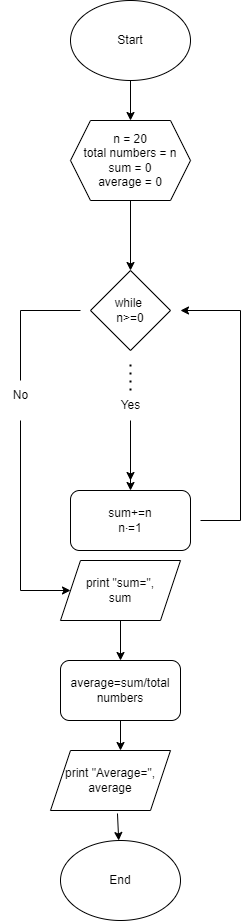

The diagram above was exported from draw.io. Its source (the exported page's mxGraphModel, read from the mxfile embedded in the PNG):
<mxGraphModel dx="880" dy="484" grid="1" gridSize="10" guides="1" tooltips="1" connect="1" arrows="1" fold="1" page="1" pageScale="1" pageWidth="850" pageHeight="1100" math="0" shadow="0">
  <root>
    <mxCell id="0" />
    <mxCell id="1" parent="0" />
    <mxCell id="VfJP0vEpM12Z1oCx4XCX-2" style="edgeStyle=orthogonalEdgeStyle;rounded=0;orthogonalLoop=1;jettySize=auto;html=1;exitX=0.5;exitY=1;exitDx=0;exitDy=0;" edge="1" parent="1" source="VfJP0vEpM12Z1oCx4XCX-1">
      <mxGeometry relative="1" as="geometry">
        <mxPoint x="410" y="160" as="targetPoint" />
      </mxGeometry>
    </mxCell>
    <mxCell id="VfJP0vEpM12Z1oCx4XCX-1" value="Start" style="ellipse;whiteSpace=wrap;html=1;" vertex="1" parent="1">
      <mxGeometry x="350" y="40" width="120" height="80" as="geometry" />
    </mxCell>
    <mxCell id="VfJP0vEpM12Z1oCx4XCX-3" value="n = 20&lt;br&gt;total numbers = n&lt;br&gt;sum = 0&lt;br&gt;average = 0" style="shape=hexagon;perimeter=hexagonPerimeter2;whiteSpace=wrap;html=1;fixedSize=1;" vertex="1" parent="1">
      <mxGeometry x="350" y="160" width="120" height="80" as="geometry" />
    </mxCell>
    <mxCell id="VfJP0vEpM12Z1oCx4XCX-4" value="" style="endArrow=classic;html=1;rounded=0;exitX=0.5;exitY=1;exitDx=0;exitDy=0;" edge="1" parent="1" source="VfJP0vEpM12Z1oCx4XCX-3">
      <mxGeometry width="50" height="50" relative="1" as="geometry">
        <mxPoint x="400" y="280" as="sourcePoint" />
        <mxPoint x="410" y="310" as="targetPoint" />
      </mxGeometry>
    </mxCell>
    <mxCell id="VfJP0vEpM12Z1oCx4XCX-5" value="while&amp;nbsp;&lt;br&gt;n&amp;gt;=0" style="rhombus;whiteSpace=wrap;html=1;" vertex="1" parent="1">
      <mxGeometry x="370" y="310" width="80" height="80" as="geometry" />
    </mxCell>
    <mxCell id="VfJP0vEpM12Z1oCx4XCX-6" value="" style="endArrow=none;dashed=1;html=1;dashPattern=1 3;strokeWidth=2;rounded=0;" edge="1" parent="1">
      <mxGeometry width="50" height="50" relative="1" as="geometry">
        <mxPoint x="410" y="430" as="sourcePoint" />
        <mxPoint x="410" y="400" as="targetPoint" />
      </mxGeometry>
    </mxCell>
    <mxCell id="VfJP0vEpM12Z1oCx4XCX-7" value="" style="endArrow=classic;html=1;rounded=0;" edge="1" parent="1">
      <mxGeometry width="50" height="50" relative="1" as="geometry">
        <mxPoint x="410" y="470" as="sourcePoint" />
        <mxPoint x="410" y="520" as="targetPoint" />
        <Array as="points">
          <mxPoint x="410" y="490" />
        </Array>
      </mxGeometry>
    </mxCell>
    <mxCell id="VfJP0vEpM12Z1oCx4XCX-25" value="" style="edgeStyle=orthogonalEdgeStyle;rounded=0;orthogonalLoop=1;jettySize=auto;html=1;" edge="1" parent="1" source="VfJP0vEpM12Z1oCx4XCX-9" target="VfJP0vEpM12Z1oCx4XCX-10">
      <mxGeometry relative="1" as="geometry" />
    </mxCell>
    <mxCell id="VfJP0vEpM12Z1oCx4XCX-9" value="Yes" style="text;html=1;align=center;verticalAlign=middle;resizable=0;points=[];autosize=1;strokeColor=none;fillColor=none;" vertex="1" parent="1">
      <mxGeometry x="390" y="430" width="40" height="30" as="geometry" />
    </mxCell>
    <mxCell id="VfJP0vEpM12Z1oCx4XCX-10" value="sum+=n&lt;br&gt;n⋅=1" style="rounded=1;whiteSpace=wrap;html=1;" vertex="1" parent="1">
      <mxGeometry x="350" y="530" width="120" height="60" as="geometry" />
    </mxCell>
    <mxCell id="VfJP0vEpM12Z1oCx4XCX-11" value="" style="endArrow=classic;html=1;rounded=0;" edge="1" parent="1">
      <mxGeometry width="50" height="50" relative="1" as="geometry">
        <mxPoint x="520" y="560" as="sourcePoint" />
        <mxPoint x="460" y="350" as="targetPoint" />
        <Array as="points">
          <mxPoint x="520" y="350" />
        </Array>
      </mxGeometry>
    </mxCell>
    <mxCell id="VfJP0vEpM12Z1oCx4XCX-17" value="" style="endArrow=none;html=1;rounded=0;" edge="1" parent="1">
      <mxGeometry width="50" height="50" relative="1" as="geometry">
        <mxPoint x="480" y="560" as="sourcePoint" />
        <mxPoint x="520" y="560" as="targetPoint" />
      </mxGeometry>
    </mxCell>
    <mxCell id="VfJP0vEpM12Z1oCx4XCX-18" value="" style="endArrow=none;html=1;rounded=0;" edge="1" parent="1">
      <mxGeometry width="50" height="50" relative="1" as="geometry">
        <mxPoint x="300" y="350" as="sourcePoint" />
        <mxPoint x="360" y="350" as="targetPoint" />
      </mxGeometry>
    </mxCell>
    <mxCell id="VfJP0vEpM12Z1oCx4XCX-19" value="" style="endArrow=none;html=1;rounded=0;" edge="1" parent="1">
      <mxGeometry width="50" height="50" relative="1" as="geometry">
        <mxPoint x="300" y="420" as="sourcePoint" />
        <mxPoint x="300" y="350" as="targetPoint" />
      </mxGeometry>
    </mxCell>
    <mxCell id="VfJP0vEpM12Z1oCx4XCX-20" value="No" style="text;html=1;align=center;verticalAlign=middle;resizable=0;points=[];autosize=1;strokeColor=none;fillColor=none;" vertex="1" parent="1">
      <mxGeometry x="280" y="420" width="40" height="30" as="geometry" />
    </mxCell>
    <mxCell id="VfJP0vEpM12Z1oCx4XCX-22" value="" style="endArrow=classic;html=1;rounded=0;" edge="1" parent="1" target="VfJP0vEpM12Z1oCx4XCX-24">
      <mxGeometry width="50" height="50" relative="1" as="geometry">
        <mxPoint x="300" y="460" as="sourcePoint" />
        <mxPoint x="330" y="680" as="targetPoint" />
        <Array as="points">
          <mxPoint x="300" y="630" />
        </Array>
      </mxGeometry>
    </mxCell>
    <mxCell id="VfJP0vEpM12Z1oCx4XCX-24" value="print &quot;sum=&quot;,&lt;br&gt;sum" style="shape=parallelogram;perimeter=parallelogramPerimeter;whiteSpace=wrap;html=1;fixedSize=1;" vertex="1" parent="1">
      <mxGeometry x="340" y="600" width="120" height="60" as="geometry" />
    </mxCell>
    <mxCell id="VfJP0vEpM12Z1oCx4XCX-28" value="" style="endArrow=classic;html=1;rounded=0;exitX=0.5;exitY=1;exitDx=0;exitDy=0;" edge="1" parent="1" source="VfJP0vEpM12Z1oCx4XCX-24" target="VfJP0vEpM12Z1oCx4XCX-29">
      <mxGeometry width="50" height="50" relative="1" as="geometry">
        <mxPoint x="400" y="740" as="sourcePoint" />
        <mxPoint x="400" y="720" as="targetPoint" />
      </mxGeometry>
    </mxCell>
    <mxCell id="VfJP0vEpM12Z1oCx4XCX-29" value="average=sum/total numbers" style="rounded=1;whiteSpace=wrap;html=1;" vertex="1" parent="1">
      <mxGeometry x="340" y="700" width="120" height="60" as="geometry" />
    </mxCell>
    <mxCell id="VfJP0vEpM12Z1oCx4XCX-30" value="" style="endArrow=classic;html=1;rounded=0;exitX=0.5;exitY=1;exitDx=0;exitDy=0;" edge="1" parent="1" source="VfJP0vEpM12Z1oCx4XCX-29">
      <mxGeometry width="50" height="50" relative="1" as="geometry">
        <mxPoint x="400" y="740" as="sourcePoint" />
        <mxPoint x="400" y="790" as="targetPoint" />
      </mxGeometry>
    </mxCell>
    <mxCell id="VfJP0vEpM12Z1oCx4XCX-31" value="print &quot;Average=&quot;,&lt;br&gt;average" style="shape=parallelogram;perimeter=parallelogramPerimeter;whiteSpace=wrap;html=1;fixedSize=1;" vertex="1" parent="1">
      <mxGeometry x="330" y="790" width="120" height="60" as="geometry" />
    </mxCell>
    <mxCell id="VfJP0vEpM12Z1oCx4XCX-32" value="" style="endArrow=classic;html=1;rounded=0;exitX=0.558;exitY=1.05;exitDx=0;exitDy=0;exitPerimeter=0;" edge="1" parent="1" source="VfJP0vEpM12Z1oCx4XCX-31" target="VfJP0vEpM12Z1oCx4XCX-33">
      <mxGeometry width="50" height="50" relative="1" as="geometry">
        <mxPoint x="400" y="720" as="sourcePoint" />
        <mxPoint x="397" y="890" as="targetPoint" />
      </mxGeometry>
    </mxCell>
    <mxCell id="VfJP0vEpM12Z1oCx4XCX-33" value="End" style="ellipse;whiteSpace=wrap;html=1;" vertex="1" parent="1">
      <mxGeometry x="340" y="880" width="120" height="80" as="geometry" />
    </mxCell>
  </root>
</mxGraphModel>